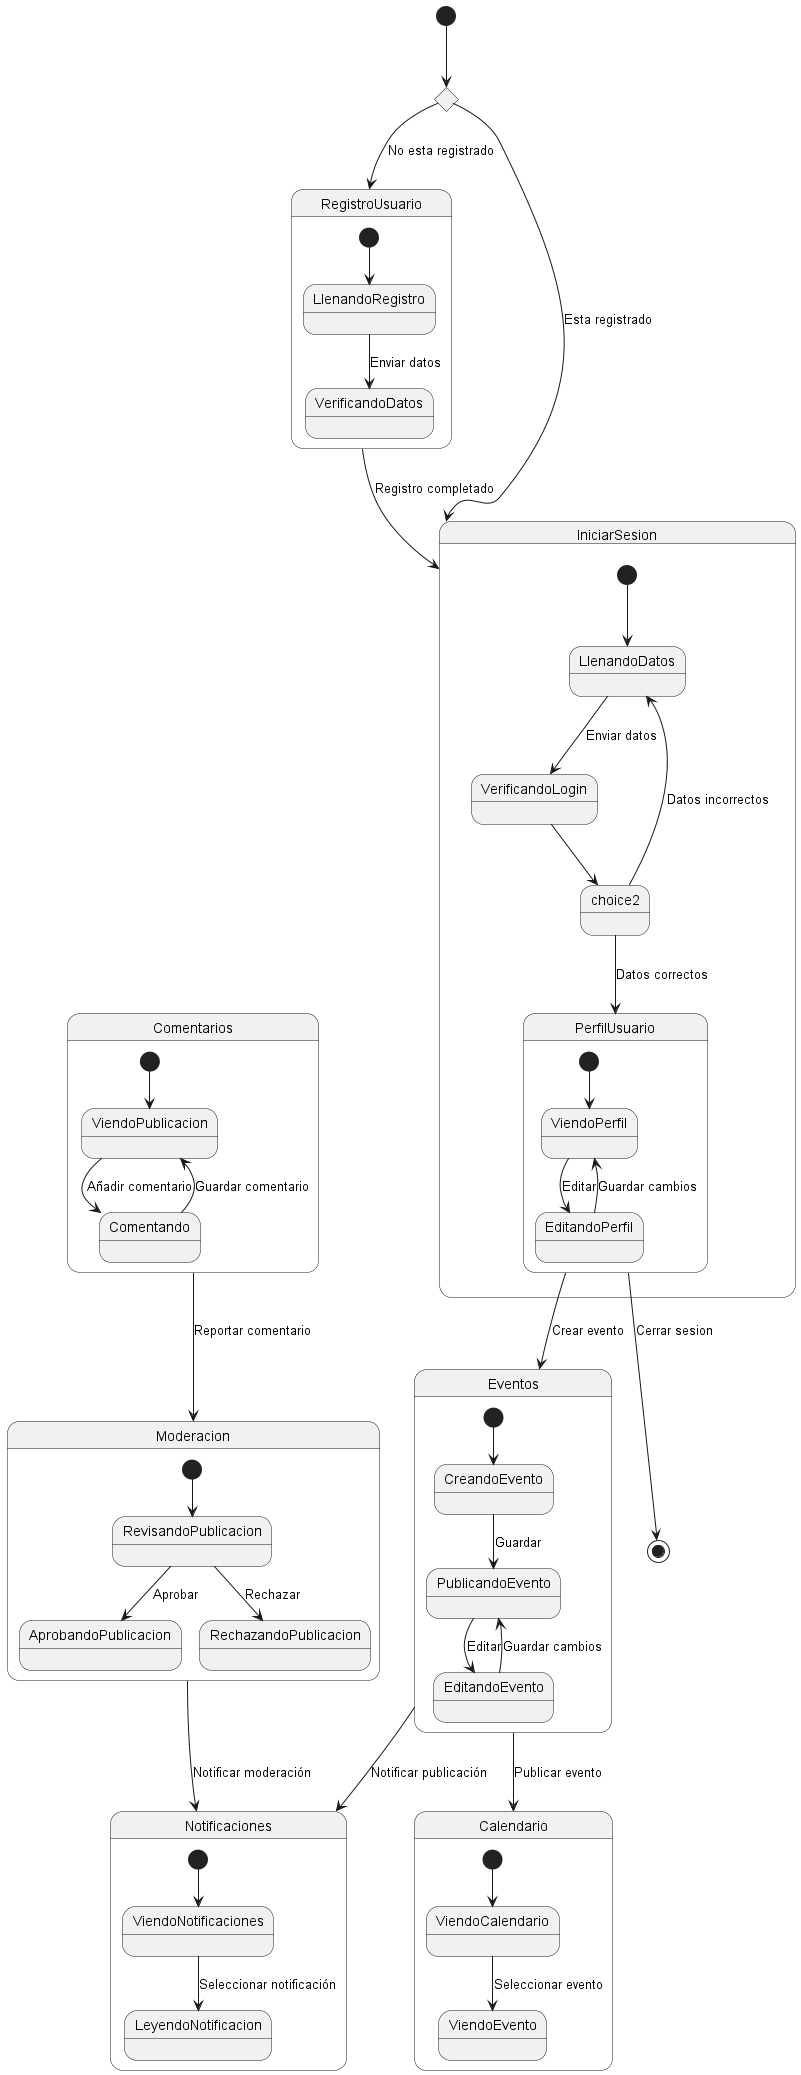

The diagram above was rendered by PlantUML. Its source (embedded in the PNG):
@startuml proyectoEstado
state choice1 <<choice>>

[*] --> choice1
choice1 --> RegistroUsuario : No esta registrado
choice1 --> IniciarSesion : Esta registrado


state RegistroUsuario {
    [*] --> LlenandoRegistro
    LlenandoRegistro --> VerificandoDatos : Enviar datos
}

state IniciarSesion {
    [*] --> LlenandoDatos
    LlenandoDatos --> VerificandoLogin : Enviar datos
    VerificandoLogin --> choice2
    choice2 --> PerfilUsuario : Datos correctos
    choice2 --> LlenandoDatos : Datos incorrectos
    state choice2 <<choice>>
}

state PerfilUsuario {
    [*] --> ViendoPerfil
    ViendoPerfil --> EditandoPerfil : Editar
    EditandoPerfil --> ViendoPerfil : Guardar cambios
}

state Eventos {
    [*] --> CreandoEvento
    CreandoEvento --> PublicandoEvento : Guardar
    PublicandoEvento --> EditandoEvento : Editar
    EditandoEvento --> PublicandoEvento : Guardar cambios
}

state Calendario {
    [*] --> ViendoCalendario
    ViendoCalendario --> ViendoEvento : Seleccionar evento
}

state Notificaciones {
    [*] --> ViendoNotificaciones
    ViendoNotificaciones --> LeyendoNotificacion : Seleccionar notificación
}

state Comentarios {
    [*] --> ViendoPublicacion
    ViendoPublicacion --> Comentando : Añadir comentario
    Comentando --> ViendoPublicacion : Guardar comentario
}

state Moderacion {
    [*] --> RevisandoPublicacion
    RevisandoPublicacion --> AprobandoPublicacion : Aprobar
    RevisandoPublicacion --> RechazandoPublicacion : Rechazar
}

RegistroUsuario --> IniciarSesion : Registro completado
PerfilUsuario --> Eventos : Crear evento
Eventos --> Calendario : Publicar evento
Eventos --> Notificaciones : Notificar publicación
Comentarios --> Moderacion : Reportar comentario
Moderacion --> Notificaciones : Notificar moderación

PerfilUsuario --> [*] : Cerrar sesion

@enduml